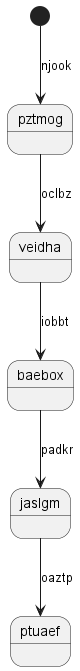

The diagram above was rendered by PlantUML. Its source (embedded in the PNG):
@startuml
state pztmog
[*] --> pztmog : njook
pztmog --> veidha : oclbz
veidha --> baebox : iobbt
baebox --> jaslgm : padkr
jaslgm --> ptuaef : oaztp
@enduml